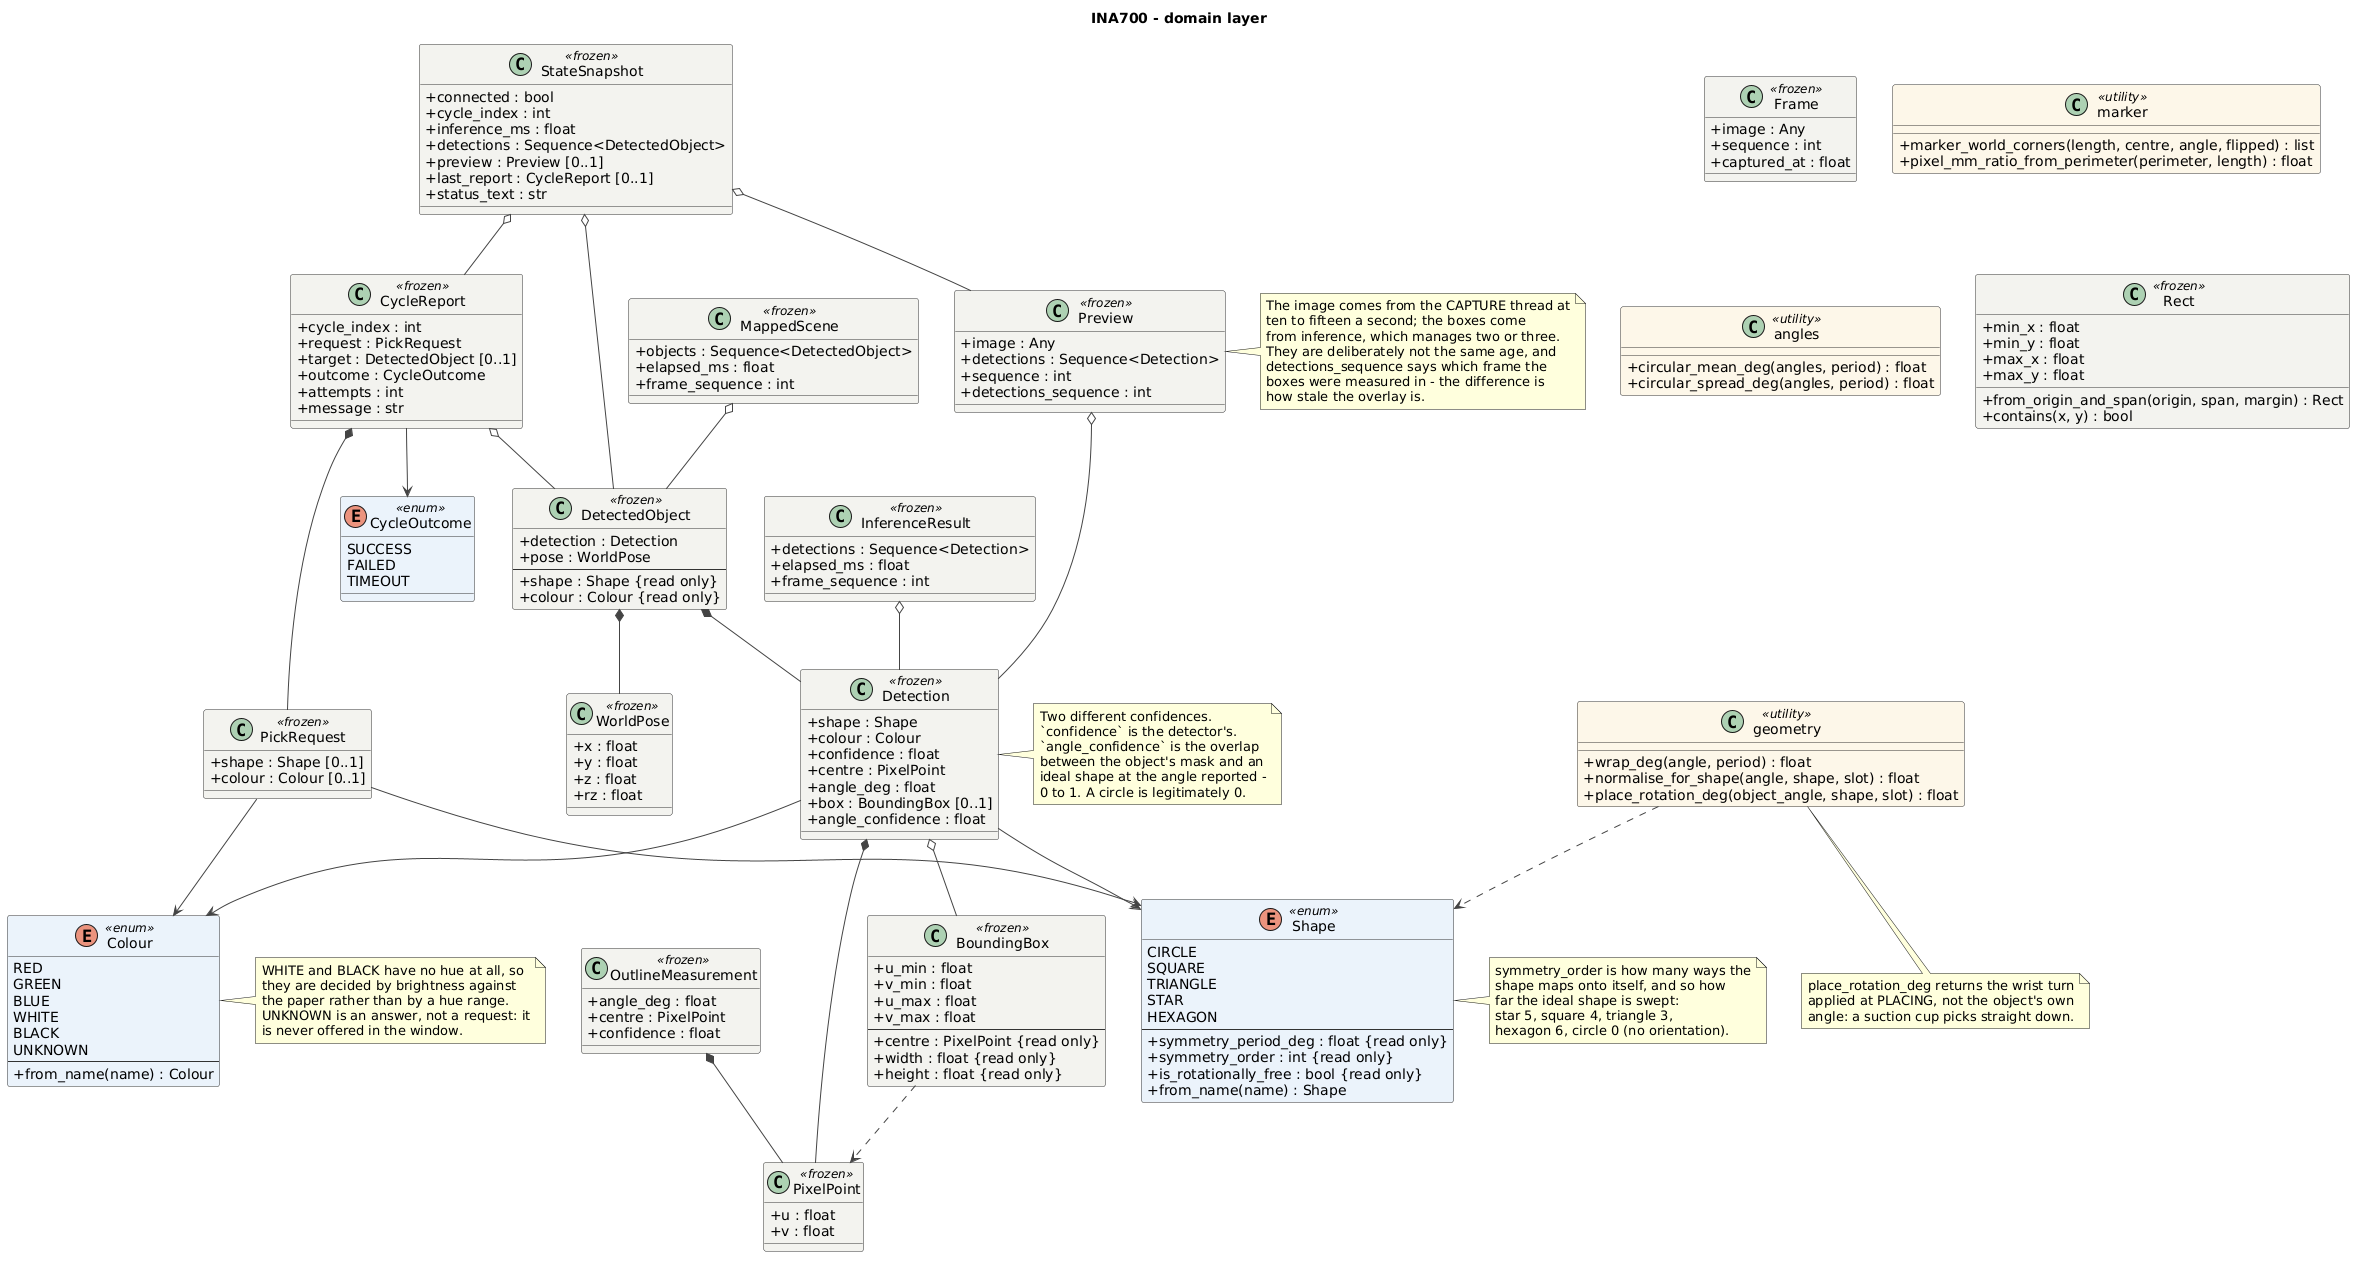

The diagram above was rendered by PlantUML. Its source (embedded in the PNG):
@startuml INA700_domain
' INA700 - domain layer
' Author: Suraj Karki
' Course: INA700 - AI-based pick and place
'
' Immutable value objects and the pure rules. This layer imports nothing
' outside the standard library, which is why it can be unit tested with no
' camera, no robot and no OpenCV.

title INA700 - domain layer

skinparam backgroundColor #FFFFFF
skinparam shadowing false
skinparam classAttributeIconSize 0
skinparam ArrowColor #444444
skinparam class {
  BorderColor #333333
  BackgroundColor #F2F2EE
  BackgroundColor<<enum>> #EAF2FB
  BackgroundColor<<utility>> #FDF6E8
}

enum Shape <<enum>> {
  CIRCLE
  SQUARE
  TRIANGLE
  STAR
  HEXAGON
  --
  +symmetry_period_deg : float {read only}
  +symmetry_order : int {read only}
  +is_rotationally_free : bool {read only}
  +from_name(name) : Shape
}

enum Colour <<enum>> {
  RED
  GREEN
  BLUE
  WHITE
  BLACK
  UNKNOWN
  --
  +from_name(name) : Colour
}
note right of Colour
  WHITE and BLACK have no hue at all, so
  they are decided by brightness against
  the paper rather than by a hue range.
  UNKNOWN is an answer, not a request: it
  is never offered in the window.
end note

enum CycleOutcome <<enum>> {
  SUCCESS
  FAILED
  TIMEOUT
}

class PixelPoint <<frozen>> {
  +u : float
  +v : float
}

class BoundingBox <<frozen>> {
  +u_min : float
  +v_min : float
  +u_max : float
  +v_max : float
  --
  +centre : PixelPoint {read only}
  +width : float {read only}
  +height : float {read only}
}

class Frame <<frozen>> {
  +image : Any
  +sequence : int
  +captured_at : float
}

class Detection <<frozen>> {
  +shape : Shape
  +colour : Colour
  +confidence : float
  +centre : PixelPoint
  +angle_deg : float
  +box : BoundingBox [0..1]
  +angle_confidence : float
}
note right of Detection
  Two different confidences.
  `confidence` is the detector's.
  `angle_confidence` is the overlap
  between the object's mask and an
  ideal shape at the angle reported -
  0 to 1. A circle is legitimately 0.
end note

class OutlineMeasurement <<frozen>> {
  +angle_deg : float
  +centre : PixelPoint
  +confidence : float
}

class WorldPose <<frozen>> {
  +x : float
  +y : float
  +z : float
  +rz : float
}

class DetectedObject <<frozen>> {
  +detection : Detection
  +pose : WorldPose
  --
  +shape : Shape {read only}
  +colour : Colour {read only}
}

class InferenceResult <<frozen>> {
  +detections : Sequence<Detection>
  +elapsed_ms : float
  +frame_sequence : int
}

class MappedScene <<frozen>> {
  +objects : Sequence<DetectedObject>
  +elapsed_ms : float
  +frame_sequence : int
}

class PickRequest <<frozen>> {
  +shape : Shape [0..1]
  +colour : Colour [0..1]
}

class CycleReport <<frozen>> {
  +cycle_index : int
  +request : PickRequest
  +target : DetectedObject [0..1]
  +outcome : CycleOutcome
  +attempts : int
  +message : str
}

class Preview <<frozen>> {
  +image : Any
  +detections : Sequence<Detection>
  +sequence : int
  +detections_sequence : int
}
note right of Preview
  The image comes from the CAPTURE thread at
  ten to fifteen a second; the boxes come
  from inference, which manages two or three.
  They are deliberately not the same age, and
  detections_sequence says which frame the
  boxes were measured in - the difference is
  how stale the overlay is.
end note

class StateSnapshot <<frozen>> {
  +connected : bool
  +cycle_index : int
  +inference_ms : float
  +detections : Sequence<DetectedObject>
  +preview : Preview [0..1]
  +last_report : CycleReport [0..1]
  +status_text : str
}

class geometry <<utility>> {
  +wrap_deg(angle, period) : float
  +normalise_for_shape(angle, shape, slot) : float
  +place_rotation_deg(object_angle, shape, slot) : float
}

class marker <<utility>> {
  +marker_world_corners(length, centre, angle, flipped) : list
  +pixel_mm_ratio_from_perimeter(perimeter, length) : float
}

class angles <<utility>> {
  +circular_mean_deg(angles, period) : float
  +circular_spread_deg(angles, period) : float
}

class Rect <<frozen>> {
  +min_x : float
  +min_y : float
  +max_x : float
  +max_y : float
  +from_origin_and_span(origin, span, margin) : Rect
  +contains(x, y) : bool
}

Detection *-- PixelPoint
Detection o-- BoundingBox
Detection --> Shape
Detection --> Colour
OutlineMeasurement *-- PixelPoint
BoundingBox ..> PixelPoint
DetectedObject *-- Detection
DetectedObject *-- WorldPose
InferenceResult o-- Detection
MappedScene o-- DetectedObject
PickRequest --> Shape
PickRequest --> Colour
CycleReport *-- PickRequest
CycleReport o-- DetectedObject
CycleReport --> CycleOutcome
StateSnapshot o-- DetectedObject
StateSnapshot o-- CycleReport
StateSnapshot o-- Preview
Preview o-- Detection

geometry ..> Shape

note right of Shape
  symmetry_order is how many ways the
  shape maps onto itself, and so how
  far the ideal shape is swept:
  star 5, square 4, triangle 3,
  hexagon 6, circle 0 (no orientation).
end note

note bottom of geometry
  place_rotation_deg returns the wrist turn
  applied at PLACING, not the object's own
  angle: a suction cup picks straight down.
end note

@enduml